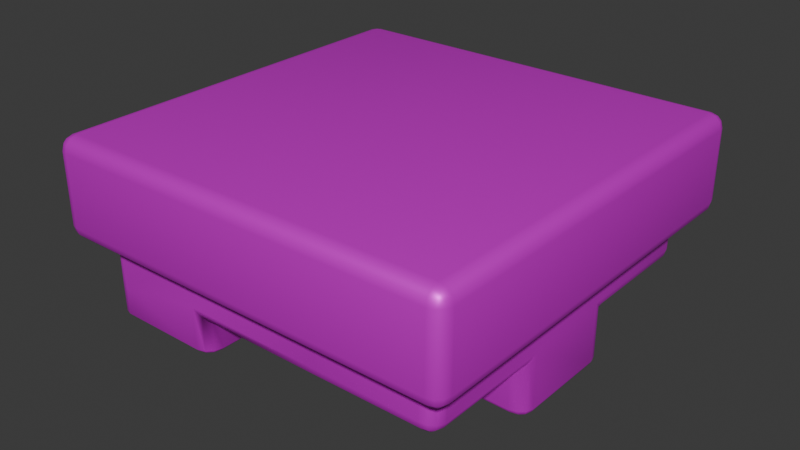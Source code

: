 # Source: TurretBlock.blend  (saved by Blender 4.1.23; exported with 4.5.12 LTS)
import bpy
from mathutils import Matrix  # noqa: F401  (used for matrix-valued properties, if any)

bpy.ops.wm.read_factory_settings(use_empty=True)
scene = bpy.context.scene
scene.name = 'Scene'

# ---- collections
col_collection = bpy.data.collections.new('Collection'); scene.collection.children.link(col_collection)

# ---- images (referenced by path relative to the original .blend; pixels are not part of the script)
import os
ASSET_DIR = os.environ.get("B2B_ASSET_DIR", "")  # directory of the original .blend (textures are referenced by path, not embedded)
HERE = os.path.dirname(os.path.abspath(__file__))  # packed textures are extracted next to this script under _unpacked/

def load_image(name, relpath, width, height, colorspace="sRGB"):
    """Load a texture the original file referenced (path relative to the .blend, or extracted next to this script)."""
    p = next((c for c in (os.path.join(HERE, relpath), os.path.join(ASSET_DIR, relpath)) if relpath and os.path.exists(c)), "")
    if p:
        img = bpy.data.images.load(p, check_existing=True)
        img.name = name
    else:  # same state as the original file: an image datablock whose file is absent (Cycles renders it pink)
        img = bpy.data.images.new(name, width, height)
        img.source = "FILE"
        img.filepath = "//" + (relpath or name)
    img.colorspace_settings.name = colorspace
    return img
img_playertexture_jpg = load_image('PlayerTexture.jpg', 'PlayerTexture.jpg', 1024, 1024, 'sRGB')

# ---- materials (node trees are filled in below, after node groups)
mat_ground = bpy.data.materials.new('Ground')
mat_ground.alpha_threshold = 0.0
mat_ground.use_transparent_shadow = False
mat_ground.roughness = 0.5
mat_ground.line_color = (0.0, 0.0, 0.0, 1.0)

# ---- material node trees
mat_ground.use_nodes = True; mat_ground.node_tree.nodes.clear()
_N = mat_ground.node_tree.nodes; _L = mat_ground.node_tree.links
n0 = _N.new('ShaderNodeOutputMaterial'); n0.name = 'Material Output'; n0.location = (300, 300)
n1 = _N.new('ShaderNodeBsdfPrincipled'); n1.name = 'Principled BSDF'; n1.location = (10, 300)
n1.inputs[1].default_value = 0.4982
n1.inputs[3].default_value = 1.45
n2 = _N.new('ShaderNodeTexImage'); n2.name = 'Image Texture'; n2.location = (-344, 321)
n2.image = img_playertexture_jpg
_L.new(n1.outputs[0], n0.inputs[0])
_L.new(n2.outputs[0], n1.inputs[0])
n0.is_active_output = True

# ---- world
world_world = bpy.data.worlds.new('World'); scene.world = world_world
world_world.use_nodes = True; world_world.node_tree.nodes.clear()
_N = world_world.node_tree.nodes; _L = world_world.node_tree.links
n0 = _N.new('ShaderNodeOutputWorld'); n0.name = 'World Output'; n0.location = (300, 300)
n1 = _N.new('ShaderNodeBackground'); n1.name = 'Background'; n1.location = (10, 300)
n1.inputs[0].default_value = (0.05088, 0.05088, 0.05088, 1.0)
_L.new(n1.outputs[0], n0.inputs[0])
n0.is_active_output = True
world_world.color = (0.05088, 0.05088, 0.05088)
world_world.use_sun_shadow = False
world_world.sun_shadow_jitter_overblur = 0.0

# ---- meshes
me_groundblock = bpy.data.meshes.new('GroundBlock')
me_groundblock.from_pydata([(-1.5, -1.5, -0.7095), (-1.5, -1.5, 0.0), (-1.5, 1.5, -0.7095), (-1.5, 1.5, 0.0), (1.5, -1.5, -0.7095), (1.5, -1.5, 0.0), (1.5, 1.5, -0.7095), (1.5, 1.5, 0.0), (-1.314, -1.314, -1.052), (-1.314, -1.314, -0.555), (-1.314, 1.314, -1.052), (-1.314, 1.314, -0.555), (1.314, -1.314, -1.052), (1.314, -1.314, -0.555), (1.314, 1.314, -1.052), (1.314, 1.314, -0.555), (-1.314, 0.4381, -1.052), (-1.314, -0.4381, -1.052), (-1.314, -0.4381, -0.555), (-1.314, 0.4381, -0.555), (1.314, -0.4381, -1.052), (1.314, 0.4381, -1.052), (1.314, 0.4381, -0.555), (1.314, -0.4381, -0.555), (0.4381, 1.314, -1.052), (-0.4381, 1.314, -1.052), (-0.4381, 1.314, -0.555), (0.4381, 1.314, -0.555), (-0.4381, -1.314, -1.052), (0.4381, -1.314, -1.052), (0.4381, -1.314, -0.555), (-0.4381, -1.314, -0.555), (-0.4381, 0.4381, -1.052), (0.4381, -0.4381, -1.052), (-0.4381, -0.4381, -1.052), (-1.314, -0.4381, -1.286), (-1.314, -1.314, -1.286), (-0.4381, -0.4381, -1.286), (-0.4381, -1.314, -1.286), (1.314, 0.4381, -1.434), (1.314, -0.4381, -1.434), (0.4381, 1.314, -1.434), (-0.4381, 1.314, -1.434), (0.4381, 0.4381, -1.434), (-0.4381, 0.4381, -1.434), (0.4381, -0.4381, -1.434), (-0.4381, -0.4381, -1.434), (0.4381, 0.4381, -1.132)], [], [(0, 1, 3, 2), (2, 3, 7, 6), (6, 7, 5, 4), (4, 5, 1, 0), (2, 6, 4, 0), (7, 3, 1, 5), (19, 10, 16), (27, 14, 24), (23, 12, 20), (31, 8, 28), (20, 29, 33), (25, 44, 32), (21, 24, 14), (15, 21, 14), (22, 20, 21), (9, 17, 8), (18, 16, 17), (32, 17, 16), (20, 39, 21), (25, 16, 10), (34, 45, 33), (34, 35, 17), (33, 28, 34), (13, 29, 12), (30, 28, 29), (11, 25, 10), (26, 24, 25), (37, 36, 35), (8, 38, 28), (28, 37, 34), (17, 36, 8), (39, 45, 43), (43, 46, 44), (41, 44, 42), (32, 46, 34), (33, 40, 20), (24, 42, 25), (39, 47, 21), (47, 41, 24), (19, 11, 10), (27, 15, 14), (23, 13, 12), (31, 9, 8), (20, 12, 29), (25, 42, 44), (21, 47, 24), (15, 22, 21), (22, 23, 20), (9, 18, 17), (18, 19, 16), (32, 34, 17), (20, 40, 39), (25, 32, 16), (34, 46, 45), (34, 37, 35), (33, 29, 28), (13, 30, 29), (30, 31, 28), (11, 26, 25), (26, 27, 24), (37, 38, 36), (8, 36, 38), (28, 38, 37), (17, 35, 36), (39, 40, 45), (43, 45, 46), (41, 43, 44), (32, 44, 46), (33, 45, 40), (24, 41, 42), (39, 43, 47), (47, 43, 41)])
me_groundblock.polygons.foreach_set('use_smooth', [True] * 72)
_uv = me_groundblock.uv_layers.new(name='UVMap')
_uv.uv.foreach_set('vector', [0.4673, 0.7161, 0.5015, 0.7513, 0.5015, 0.809, 0.4673, 0.8441, 0.4673, 0.8441, 0.5015, 0.809, 0.5594, 0.809, 0.5936, 0.8441, 0.5936, 0.8441, 0.5594, 0.809, 0.5594, 0.7513, 0.5936, 0.7161, 0.5936, 0.7161, 0.5594, 0.7513, 0.5015, 0.7513, 0.4673, 0.7161, 0.8024, 0.5516, 0.8024, 0.6146, 0.7394, 0.6146, 0.7394, 0.5516, 0.5594, 0.809, 0.5015, 0.809, 0.5015, 0.7513, 0.5594, 0.7513, 0.7812, 0.4856, 0.7738, 0.4881, 0.7738, 0.4856, 0.7812, 0.493, 0.7738, 0.4955, 0.7738, 0.493, 0.7812, 0.5005, 0.7738, 0.503, 0.7738, 0.5005, 0.7812, 0.508, 0.7738, 0.5105, 0.7738, 0.508, 0.7738, 0.5005, 0.7713, 0.503, 0.7713, 0.5005, 0.7688, 0.4955, 0.7688, 0.498, 0.7688, 0.498, 0.7738, 0.498, 0.7738, 0.493, 0.7738, 0.4955, 0.7812, 0.4955, 0.7738, 0.498, 0.7738, 0.4955, 0.7812, 0.498, 0.7738, 0.5005, 0.7738, 0.498, 0.7812, 0.4806, 0.7738, 0.4831, 0.7738, 0.4806, 0.7812, 0.4831, 0.7738, 0.4856, 0.7738, 0.4831, 0.7688, 0.498, 0.7663, 0.5005, 0.7663, 0.498, 0.7738, 0.5005, 0.7738, 0.498, 0.7738, 0.498, 0.7688, 0.4955, 0.7663, 0.498, 0.7663, 0.4955, 0.7688, 0.5005, 0.7713, 0.5005, 0.7713, 0.5005, 0.7688, 0.5005, 0.7663, 0.5005, 0.7663, 0.5005, 0.7713, 0.5005, 0.7688, 0.503, 0.7688, 0.5005, 0.7812, 0.503, 0.7738, 0.5055, 0.7738, 0.503, 0.7812, 0.5055, 0.7738, 0.508, 0.7738, 0.5055, 0.7812, 0.4881, 0.7738, 0.4905, 0.7738, 0.4881, 0.7812, 0.4905, 0.7738, 0.493, 0.7738, 0.4905, 0.7688, 0.5005, 0.7663, 0.503, 0.7663, 0.5005, 0.7738, 0.5105, 0.7738, 0.508, 0.7738, 0.508, 0.7688, 0.503, 0.7688, 0.5005, 0.7688, 0.5005, 0.7738, 0.4831, 0.7738, 0.4806, 0.7738, 0.4806, 0.7738, 0.498, 0.7713, 0.5005, 0.7713, 0.498, 0.7713, 0.498, 0.7688, 0.5005, 0.7688, 0.498, 0.7713, 0.4955, 0.7688, 0.498, 0.7688, 0.4955, 0.7688, 0.498, 0.7688, 0.5005, 0.7688, 0.5005, 0.7713, 0.5005, 0.7738, 0.5005, 0.7738, 0.5005, 0.7738, 0.493, 0.7738, 0.4905, 0.7738, 0.4905, 0.7738, 0.498, 0.7626, 0.4806, 0.7738, 0.498, 0.7626, 0.4806, 0.7713, 0.4955, 0.7738, 0.493, 0.7812, 0.4856, 0.7812, 0.4881, 0.7738, 0.4881, 0.7812, 0.493, 0.7812, 0.4955, 0.7738, 0.4955, 0.7812, 0.5005, 0.7812, 0.503, 0.7738, 0.503, 0.7812, 0.508, 0.7812, 0.5105, 0.7738, 0.5105, 0.7738, 0.5005, 0.7738, 0.503, 0.7713, 0.503, 0.7688, 0.4955, 0.7688, 0.4955, 0.7688, 0.498, 0.7738, 0.498, 0.7626, 0.4806, 0.7738, 0.493, 0.7812, 0.4955, 0.7812, 0.498, 0.7738, 0.498, 0.7812, 0.498, 0.7812, 0.5005, 0.7738, 0.5005, 0.7812, 0.4806, 0.7812, 0.4831, 0.7738, 0.4831, 0.7812, 0.4831, 0.7812, 0.4856, 0.7738, 0.4856, 0.7688, 0.498, 0.7688, 0.5005, 0.7663, 0.5005, 0.7738, 0.5005, 0.7738, 0.5005, 0.7738, 0.498, 0.7688, 0.4955, 0.7688, 0.498, 0.7663, 0.498, 0.7688, 0.5005, 0.7688, 0.5005, 0.7713, 0.5005, 0.7688, 0.5005, 0.7688, 0.5005, 0.7663, 0.5005, 0.7713, 0.5005, 0.7713, 0.503, 0.7688, 0.503, 0.7812, 0.503, 0.7812, 0.5055, 0.7738, 0.5055, 0.7812, 0.5055, 0.7812, 0.508, 0.7738, 0.508, 0.7812, 0.4881, 0.7812, 0.4905, 0.7738, 0.4905, 0.7812, 0.4905, 0.7812, 0.493, 0.7738, 0.493, 0.7688, 0.5005, 0.7688, 0.503, 0.7663, 0.503, 0.7738, 0.5105, 0.7738, 0.5105, 0.7738, 0.508, 0.7688, 0.503, 0.7688, 0.503, 0.7688, 0.5005, 0.7738, 0.4831, 0.7738, 0.4831, 0.7738, 0.4806, 0.7738, 0.498, 0.7738, 0.5005, 0.7713, 0.5005, 0.7713, 0.498, 0.7713, 0.5005, 0.7688, 0.5005, 0.7713, 0.4955, 0.7713, 0.498, 0.7688, 0.498, 0.7688, 0.498, 0.7688, 0.498, 0.7688, 0.5005, 0.7713, 0.5005, 0.7713, 0.5005, 0.7738, 0.5005, 0.7738, 0.493, 0.7738, 0.493, 0.7738, 0.4905, 0.7738, 0.498, 0.7713, 0.498, 0.7626, 0.4806, 0.7626, 0.4806, 0.7713, 0.498, 0.7713, 0.4955])
me_groundblock.materials.append(mat_ground)
me_groundblock.update()

# ---- objects
ob_groundblock = bpy.data.objects.new('GroundBlock', me_groundblock)

# ---- transforms, parenting, visibility, modifiers, constraints
ob_groundblock.location = (0.0, 0.0, 0.0)
_m = ob_groundblock.modifiers.new('Bevel', 'BEVEL')
_m.segments = 3

# ---- collection membership
col_collection.objects.link(ob_groundblock)

# ---- scene / render settings (as saved in the file)
scene.frame_start = 1; scene.frame_end = 250; scene.frame_set(1)
scene.render.engine = 'BLENDER_EEVEE_NEXT'
scene.cycles.sampling_pattern = 'TABULATED_SOBOL'
scene.eevee.ray_tracing_options.trace_max_roughness = 0.0
bpy.context.view_layer.update()

# ---- added for rendering (the .blend has no active camera and no usable light): camera, sun
cam_auto = bpy.data.cameras.new('AutoCamera')
cam_auto.lens = 50.0
cam_auto.sensor_width = 36.0
cam_auto.clip_end = 1000.0
ob_auto_camera = bpy.data.objects.new('AutoCamera', cam_auto)
scene.collection.objects.link(ob_auto_camera)
ob_auto_camera.location = (4.14345, -4.97214, 2.59794)
ob_auto_camera.rotation_euler = (1.09748, -7.21219e-08, 0.694738)
scene.camera = ob_auto_camera
light_auto_sun = bpy.data.lights.new('AutoSun', 'SUN')
light_auto_sun.energy = 3.0
light_auto_sun.angle = 0.0523599
ob_auto_sun = bpy.data.objects.new('AutoSun', light_auto_sun)
scene.collection.objects.link(ob_auto_sun)
ob_auto_sun.rotation_euler = (0.872665, 0.174533, 0.523599)
bpy.context.view_layer.update()
